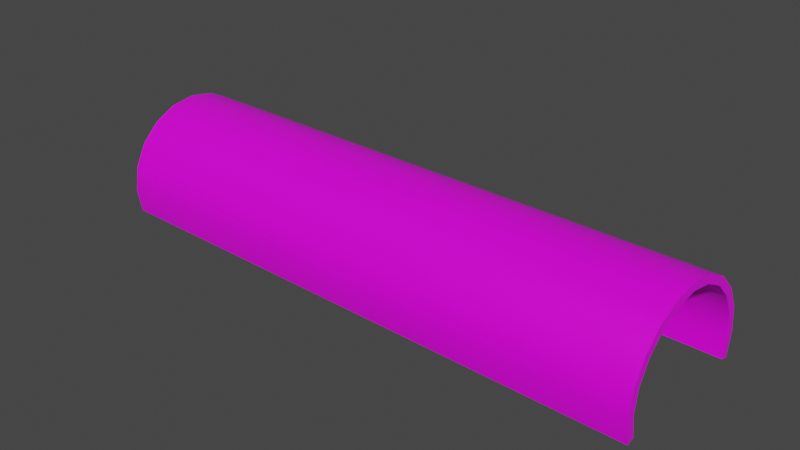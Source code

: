 # Source: tunel.blend  (saved by Blender 2.82.7; exported with 4.5.12 LTS)
import bpy
from mathutils import Matrix  # noqa: F401  (used for matrix-valued properties, if any)

bpy.ops.wm.read_factory_settings(use_empty=True)
scene = bpy.context.scene
scene.name = 'Scene'

# ---- collections
col_collection = bpy.data.collections.new('Collection'); scene.collection.children.link(col_collection)

# ---- images (referenced by path relative to the original .blend; pixels are not part of the script)
import os
ASSET_DIR = os.environ.get("B2B_ASSET_DIR", "")  # directory of the original .blend (textures are referenced by path, not embedded)
HERE = os.path.dirname(os.path.abspath(__file__))  # packed textures are extracted next to this script under _unpacked/

def load_image(name, relpath, width, height, colorspace="sRGB"):
    """Load a texture the original file referenced (path relative to the .blend, or extracted next to this script)."""
    p = next((c for c in (os.path.join(HERE, relpath), os.path.join(ASSET_DIR, relpath)) if relpath and os.path.exists(c)), "")
    if p:
        img = bpy.data.images.load(p, check_existing=True)
        img.name = name
    else:  # same state as the original file: an image datablock whose file is absent (Cycles renders it pink)
        img = bpy.data.images.new(name, width, height)
        img.source = "FILE"
        img.filepath = "//" + (relpath or name)
    img.colorspace_settings.name = colorspace
    return img
img_tunel_tga = load_image('tunel.tga', 'tunel.tga', 1024, 1024, 'sRGB')

# ---- materials (node trees are filled in below, after node groups)
mat_material = bpy.data.materials.new('Material')
mat_material.alpha_threshold = 0.0
mat_material.use_transparent_shadow = False
mat_material.line_color = (0.0, 0.0, 0.0, 1.0)

# ---- material node trees
mat_material.use_nodes = True; mat_material.node_tree.nodes.clear()
_N = mat_material.node_tree.nodes; _L = mat_material.node_tree.links
n0 = _N.new('ShaderNodeOutputMaterial'); n0.name = 'Material Output'; n0.location = (300, 300)
n1 = _N.new('ShaderNodeBsdfPrincipled'); n1.name = 'Principled BSDF'; n1.location = (10, 300)
n1.distribution = 'GGX'
n1.subsurface_method = 'BURLEY'
n1.inputs[2].default_value = 0.4
n1.inputs[3].default_value = 1.45
n1.inputs[27].default_value = (0.0, 0.0, 0.0, 1.0)
n1.inputs[28].default_value = 1.0
n2 = _N.new('ShaderNodeTexImage'); n2.name = 'Image Texture'; n2.location = (-280, 280)
n2.image = img_tunel_tga
_L.new(n1.outputs[0], n0.inputs[0])
_L.new(n2.outputs[0], n1.inputs[0])
n0.is_active_output = True

# ---- world
world_world = bpy.data.worlds.new('World'); scene.world = world_world
world_world.use_nodes = True; world_world.node_tree.nodes.clear()
_N = world_world.node_tree.nodes; _L = world_world.node_tree.links
n0 = _N.new('ShaderNodeOutputWorld'); n0.name = 'World Output'; n0.location = (300, 300)
n1 = _N.new('ShaderNodeBackground'); n1.name = 'Background'; n1.location = (10, 300)
n1.inputs[0].default_value = (0.05088, 0.05088, 0.05088, 1.0)
_L.new(n1.outputs[0], n0.inputs[0])
n0.is_active_output = True
world_world.color = (0.05088, 0.05088, 0.05088)
world_world.use_sun_shadow = False
world_world.sun_shadow_jitter_overblur = 0.0

# ---- meshes
me_mesh = bpy.data.meshes.new('Mesh')
me_mesh.from_pydata([(44.68, 48.15, -179.9), (42.49, 61.96, -179.9), (36.15, 74.42, -179.9), (26.26, 84.3, -179.9), (13.81, 90.65, -179.9), (-1.48e-06, 92.84, -179.9), (-13.81, 90.65, -179.9), (-26.26, 84.3, -179.9), (-36.15, 74.42, -179.9), (-42.49, 61.96, -179.9), (-44.68, 48.15, -179.9), (-42.49, 34.35, -179.9), (42.49, 34.35, -179.9), (44.68, 48.15, -143.9), (42.49, 61.96, -143.9), (36.15, 74.42, -143.9), (26.26, 84.3, -143.9), (13.81, 90.65, -143.9), (-1.48e-06, 92.84, -143.9), (-13.81, 90.65, -143.9), (-26.26, 84.3, -143.9), (-36.15, 74.42, -143.9), (-42.49, 61.96, -143.9), (-44.68, 48.15, -143.9), (-42.49, 34.35, -143.9), (42.49, 34.35, -143.9), (44.68, 48.15, -107.9), (42.49, 61.96, -107.9), (36.15, 74.42, -107.9), (26.26, 84.3, -107.9), (13.81, 90.65, -107.9), (-1.48e-06, 92.84, -107.9), (-13.81, 90.65, -107.9), (-26.26, 84.3, -107.9), (-36.15, 74.42, -107.9), (-42.49, 61.96, -107.9), (-44.68, 48.15, -107.9), (-42.49, 34.35, -107.9), (42.49, 34.35, -107.9), (44.68, 48.15, -71.94), (42.49, 61.96, -71.94), (36.15, 74.42, -71.94), (26.26, 84.3, -71.94), (13.81, 90.65, -71.94), (-1.48e-06, 92.84, -71.94), (-13.81, 90.65, -71.94), (-26.26, 84.3, -71.94), (-36.15, 74.42, -71.94), (-42.49, 61.96, -71.94), (-44.68, 48.15, -71.94), (-42.49, 34.35, -71.94), (42.49, 34.35, -71.94), (44.68, 48.15, -35.97), (42.49, 61.96, -35.97), (36.15, 74.42, -35.97), (26.26, 84.3, -35.97), (13.81, 90.65, -35.97), (-1.48e-06, 92.84, -35.97), (-13.81, 90.65, -35.97), (-26.26, 84.3, -35.97), (-36.15, 74.42, -35.97), (-42.49, 61.96, -35.97), (-44.68, 48.15, -35.97), (-42.49, 34.35, -35.97), (42.49, 34.35, -35.97), (44.68, 48.15, 0.0), (42.49, 61.96, 1.915e-14), (36.15, 74.42, 3.642e-14), (26.26, 84.3, 5.013e-14), (13.81, 90.65, 5.893e-14), (-1.48e-06, 92.84, 6.196e-14), (-13.81, 90.65, 5.893e-14), (-26.26, 84.3, 5.013e-14), (-36.15, 74.42, 3.642e-14), (-42.49, 61.96, 1.915e-14), (-44.68, 48.15, -2.052e-21), (-42.49, 34.35, -1.915e-14), (42.49, 34.35, -1.915e-14), (44.68, 48.15, 35.97), (42.49, 61.96, 35.97), (36.15, 74.42, 35.97), (26.26, 84.3, 35.97), (13.81, 90.65, 35.97), (-1.48e-06, 92.84, 35.97), (-13.81, 90.65, 35.97), (-26.26, 84.3, 35.97), (-36.15, 74.42, 35.97), (-42.49, 61.96, 35.97), (-44.68, 48.15, 35.97), (-42.49, 34.35, 35.97), (42.49, 34.35, 35.97), (44.68, 48.15, 71.94), (42.49, 61.96, 71.94), (36.15, 74.42, 71.94), (26.26, 84.3, 71.94), (13.81, 90.65, 71.94), (-1.48e-06, 92.84, 71.94), (-13.81, 90.65, 71.94), (-26.26, 84.3, 71.94), (-36.15, 74.42, 71.94), (-42.49, 61.96, 71.94), (-44.68, 48.15, 71.94), (-42.49, 34.35, 71.94), (42.49, 34.35, 71.94), (44.68, 48.15, 107.9), (42.49, 61.96, 107.9), (36.15, 74.42, 107.9), (26.26, 84.3, 107.9), (13.81, 90.65, 107.9), (-1.48e-06, 92.84, 107.9), (-13.81, 90.65, 107.9), (-26.26, 84.3, 107.9), (-36.15, 74.42, 107.9), (-42.49, 61.96, 107.9), (-44.68, 48.15, 107.9), (-42.49, 34.35, 107.9), (42.49, 34.35, 107.9), (44.68, 48.15, 143.9), (42.49, 61.96, 143.9), (36.15, 74.42, 143.9), (26.26, 84.3, 143.9), (13.81, 90.65, 143.9), (-1.48e-06, 92.84, 143.9), (-13.81, 90.65, 143.9), (-26.26, 84.3, 143.9), (-36.15, 74.42, 143.9), (-42.49, 61.96, 143.9), (-44.68, 48.15, 143.9), (-42.49, 34.35, 143.9), (42.49, 34.35, 143.9), (44.68, 48.15, 179.9), (42.49, 61.96, 179.9), (36.15, 74.42, 179.9), (26.26, 84.3, 179.9), (13.81, 90.65, 179.9), (-1.48e-06, 92.84, 179.9), (-13.81, 90.65, 179.9), (-26.26, 84.3, 179.9), (-36.15, 74.42, 179.9), (-42.49, 61.96, 179.9), (-44.68, 48.15, 179.9), (-42.49, 34.35, 179.9), (42.49, 34.35, 179.9), (49.65, 48.15, 179.9), (47.22, 63.5, 179.9), (40.16, 77.34, 179.9), (29.18, 88.32, 179.9), (15.34, 95.37, 179.9), (-1.48e-06, 97.8, 179.9), (-15.34, 95.37, 179.9), (-29.18, 88.32, 179.9), (-40.16, 77.34, 179.9), (-47.22, 63.5, 179.9), (-49.65, 48.15, 179.9), (-47.22, 32.81, 179.9), (47.22, 32.81, 179.9), (49.65, 48.15, 143.9), (47.22, 63.5, 143.9), (40.16, 77.34, 143.9), (29.18, 88.32, 143.9), (15.34, 95.37, 143.9), (-1.48e-06, 97.8, 143.9), (-15.34, 95.37, 143.9), (-29.18, 88.32, 143.9), (-40.16, 77.34, 143.9), (-47.22, 63.5, 143.9), (-49.65, 48.15, 143.9), (-47.22, 32.81, 143.9), (47.22, 32.81, 143.9), (49.65, 48.15, 107.9), (47.22, 63.5, 107.9), (40.16, 77.34, 107.9), (29.18, 88.32, 107.9), (15.34, 95.37, 107.9), (-1.48e-06, 97.8, 107.9), (-15.34, 95.37, 107.9), (-29.18, 88.32, 107.9), (-40.16, 77.34, 107.9), (-47.22, 63.5, 107.9), (-49.65, 48.15, 107.9), (-47.22, 32.81, 107.9), (47.22, 32.81, 107.9), (49.65, 48.15, 71.94), (47.22, 63.5, 71.94), (40.16, 77.34, 71.94), (29.18, 88.32, 71.94), (15.34, 95.37, 71.94), (-1.48e-06, 97.8, 71.94), (-15.34, 95.37, 71.94), (-29.18, 88.32, 71.94), (-40.16, 77.34, 71.94), (-47.22, 63.5, 71.94), (-49.65, 48.15, 71.94), (-47.22, 32.81, 71.94), (47.22, 32.81, 71.94), (49.65, 48.15, 35.97), (47.22, 63.5, 35.97), (40.16, 77.34, 35.97), (29.18, 88.32, 35.97), (15.34, 95.37, 35.97), (-1.48e-06, 97.8, 35.97), (-15.34, 95.37, 35.97), (-29.18, 88.32, 35.97), (-40.16, 77.34, 35.97), (-47.22, 63.5, 35.97), (-49.65, 48.15, 35.97), (-47.22, 32.81, 35.97), (47.22, 32.81, 35.97), (49.65, 48.15, 0.0), (47.22, 63.5, 2.127e-14), (40.16, 77.34, 4.047e-14), (29.18, 88.32, 5.57e-14), (15.34, 95.37, 6.548e-14), (-1.48e-06, 97.8, 6.885e-14), (-15.34, 95.37, 6.548e-14), (-29.18, 88.32, 5.57e-14), (-40.16, 77.34, 4.047e-14), (-47.22, 63.5, 2.127e-14), (-49.65, 48.15, 0.0), (-47.22, 32.81, -2.127e-14), (47.22, 32.81, -2.127e-14), (49.65, 48.15, -35.97), (47.22, 63.5, -35.97), (40.16, 77.34, -35.97), (29.18, 88.32, -35.97), (15.34, 95.37, -35.97), (-1.48e-06, 97.8, -35.97), (-15.34, 95.37, -35.97), (-29.18, 88.32, -35.97), (-40.16, 77.34, -35.97), (-47.22, 63.5, -35.97), (-49.65, 48.15, -35.97), (-47.22, 32.81, -35.97), (47.22, 32.81, -35.97), (49.65, 48.15, -71.94), (47.22, 63.5, -71.94), (40.16, 77.34, -71.94), (29.18, 88.32, -71.94), (15.34, 95.37, -71.94), (-1.48e-06, 97.8, -71.94), (-15.34, 95.37, -71.94), (-29.18, 88.32, -71.94), (-40.16, 77.34, -71.94), (-47.22, 63.5, -71.94), (-49.65, 48.15, -71.94), (-47.22, 32.81, -71.94), (47.22, 32.81, -71.94), (49.65, 48.15, -107.9), (47.22, 63.5, -107.9), (40.16, 77.34, -107.9), (29.18, 88.32, -107.9), (15.34, 95.37, -107.9), (-1.48e-06, 97.8, -107.9), (-15.34, 95.37, -107.9), (-29.18, 88.32, -107.9), (-40.16, 77.34, -107.9), (-47.22, 63.5, -107.9), (-49.65, 48.15, -107.9), (-47.22, 32.81, -107.9), (47.22, 32.81, -107.9), (49.65, 48.15, -143.9), (47.22, 63.5, -143.9), (40.16, 77.34, -143.9), (29.18, 88.32, -143.9), (15.34, 95.37, -143.9), (-1.48e-06, 97.8, -143.9), (-15.34, 95.37, -143.9), (-29.18, 88.32, -143.9), (-40.16, 77.34, -143.9), (-47.22, 63.5, -143.9), (-49.65, 48.15, -143.9), (-47.22, 32.81, -143.9), (47.22, 32.81, -143.9), (49.65, 48.15, -179.9), (47.22, 63.5, -179.9), (40.16, 77.34, -179.9), (29.18, 88.32, -179.9), (15.34, 95.37, -179.9), (-1.48e-06, 97.8, -179.9), (-15.34, 95.37, -179.9), (-29.18, 88.32, -179.9), (-40.16, 77.34, -179.9), (-47.22, 63.5, -179.9), (-49.65, 48.15, -179.9), (-47.22, 32.81, -179.9), (47.22, 32.81, -179.9)], [], [(1, 0, 13, 14), (2, 1, 14, 15), (3, 2, 15, 16), (4, 3, 16, 17), (5, 4, 17, 18), (6, 5, 18, 19), (7, 6, 19, 20), (8, 7, 20, 21), (9, 8, 21, 22), (10, 9, 22, 23), (11, 10, 23, 24), (0, 12, 25, 13), (14, 13, 26, 27), (15, 14, 27, 28), (16, 15, 28, 29), (17, 16, 29, 30), (18, 17, 30, 31), (19, 18, 31, 32), (20, 19, 32, 33), (21, 20, 33, 34), (22, 21, 34, 35), (23, 22, 35, 36), (24, 23, 36, 37), (13, 25, 38, 26), (27, 26, 39, 40), (28, 27, 40, 41), (29, 28, 41, 42), (30, 29, 42, 43), (31, 30, 43, 44), (32, 31, 44, 45), (33, 32, 45, 46), (34, 33, 46, 47), (35, 34, 47, 48), (36, 35, 48, 49), (37, 36, 49, 50), (26, 38, 51, 39), (40, 39, 52, 53), (41, 40, 53, 54), (42, 41, 54, 55), (43, 42, 55, 56), (44, 43, 56, 57), (45, 44, 57, 58), (46, 45, 58, 59), (47, 46, 59, 60), (48, 47, 60, 61), (49, 48, 61, 62), (50, 49, 62, 63), (39, 51, 64, 52), (53, 52, 65, 66), (54, 53, 66, 67), (55, 54, 67, 68), (56, 55, 68, 69), (57, 56, 69, 70), (58, 57, 70, 71), (59, 58, 71, 72), (60, 59, 72, 73), (61, 60, 73, 74), (62, 61, 74, 75), (63, 62, 75, 76), (52, 64, 77, 65), (66, 65, 78, 79), (67, 66, 79, 80), (68, 67, 80, 81), (69, 68, 81, 82), (70, 69, 82, 83), (71, 70, 83, 84), (72, 71, 84, 85), (73, 72, 85, 86), (74, 73, 86, 87), (75, 74, 87, 88), (76, 75, 88, 89), (65, 77, 90, 78), (79, 78, 91, 92), (80, 79, 92, 93), (81, 80, 93, 94), (82, 81, 94, 95), (83, 82, 95, 96), (84, 83, 96, 97), (85, 84, 97, 98), (86, 85, 98, 99), (87, 86, 99, 100), (88, 87, 100, 101), (89, 88, 101, 102), (78, 90, 103, 91), (92, 91, 104, 105), (93, 92, 105, 106), (94, 93, 106, 107), (95, 94, 107, 108), (96, 95, 108, 109), (97, 96, 109, 110), (98, 97, 110, 111), (99, 98, 111, 112), (100, 99, 112, 113), (101, 100, 113, 114), (102, 101, 114, 115), (91, 103, 116, 104), (105, 104, 117, 118), (106, 105, 118, 119), (107, 106, 119, 120), (108, 107, 120, 121), (109, 108, 121, 122), (110, 109, 122, 123), (111, 110, 123, 124), (112, 111, 124, 125), (113, 112, 125, 126), (114, 113, 126, 127), (115, 114, 127, 128), (104, 116, 129, 117), (118, 117, 130, 131), (119, 118, 131, 132), (120, 119, 132, 133), (121, 120, 133, 134), (122, 121, 134, 135), (123, 122, 135, 136), (124, 123, 136, 137), (125, 124, 137, 138), (126, 125, 138, 139), (127, 126, 139, 140), (128, 127, 140, 141), (117, 129, 142, 130), (131, 130, 143, 144), (132, 131, 144, 145), (133, 132, 145, 146), (134, 133, 146, 147), (135, 134, 147, 148), (136, 135, 148, 149), (137, 136, 149, 150), (138, 137, 150, 151), (139, 138, 151, 152), (140, 139, 152, 153), (141, 140, 153, 154), (130, 142, 155, 143), (144, 143, 156, 157), (145, 144, 157, 158), (146, 145, 158, 159), (147, 146, 159, 160), (148, 147, 160, 161), (149, 148, 161, 162), (150, 149, 162, 163), (151, 150, 163, 164), (152, 151, 164, 165), (153, 152, 165, 166), (154, 153, 166, 167), (143, 155, 168, 156), (157, 156, 169, 170), (158, 157, 170, 171), (159, 158, 171, 172), (160, 159, 172, 173), (161, 160, 173, 174), (162, 161, 174, 175), (163, 162, 175, 176), (164, 163, 176, 177), (165, 164, 177, 178), (166, 165, 178, 179), (167, 166, 179, 180), (156, 168, 181, 169), (170, 169, 182, 183), (171, 170, 183, 184), (172, 171, 184, 185), (173, 172, 185, 186), (174, 173, 186, 187), (175, 174, 187, 188), (176, 175, 188, 189), (177, 176, 189, 190), (178, 177, 190, 191), (179, 178, 191, 192), (180, 179, 192, 193), (169, 181, 194, 182), (183, 182, 195, 196), (184, 183, 196, 197), (185, 184, 197, 198), (186, 185, 198, 199), (187, 186, 199, 200), (188, 187, 200, 201), (189, 188, 201, 202), (190, 189, 202, 203), (191, 190, 203, 204), (192, 191, 204, 205), (193, 192, 205, 206), (182, 194, 207, 195), (196, 195, 208, 209), (197, 196, 209, 210), (198, 197, 210, 211), (199, 198, 211, 212), (200, 199, 212, 213), (201, 200, 213, 214), (202, 201, 214, 215), (203, 202, 215, 216), (204, 203, 216, 217), (205, 204, 217, 218), (206, 205, 218, 219), (195, 207, 220, 208), (209, 208, 221, 222), (210, 209, 222, 223), (211, 210, 223, 224), (212, 211, 224, 225), (213, 212, 225, 226), (214, 213, 226, 227), (215, 214, 227, 228), (216, 215, 228, 229), (217, 216, 229, 230), (218, 217, 230, 231), (219, 218, 231, 232), (208, 220, 233, 221), (222, 221, 234, 235), (223, 222, 235, 236), (224, 223, 236, 237), (225, 224, 237, 238), (226, 225, 238, 239), (227, 226, 239, 240), (228, 227, 240, 241), (229, 228, 241, 242), (230, 229, 242, 243), (231, 230, 243, 244), (232, 231, 244, 245), (221, 233, 246, 234), (235, 234, 247, 248), (236, 235, 248, 249), (237, 236, 249, 250), (238, 237, 250, 251), (239, 238, 251, 252), (240, 239, 252, 253), (241, 240, 253, 254), (242, 241, 254, 255), (243, 242, 255, 256), (244, 243, 256, 257), (245, 244, 257, 258), (234, 246, 259, 247), (248, 247, 260, 261), (249, 248, 261, 262), (250, 249, 262, 263), (251, 250, 263, 264), (252, 251, 264, 265), (253, 252, 265, 266), (254, 253, 266, 267), (255, 254, 267, 268), (256, 255, 268, 269), (257, 256, 269, 270), (258, 257, 270, 271), (247, 259, 272, 260), (261, 260, 273, 274), (262, 261, 274, 275), (263, 262, 275, 276), (264, 263, 276, 277), (265, 264, 277, 278), (266, 265, 278, 279), (267, 266, 279, 280), (268, 267, 280, 281), (269, 268, 281, 282), (270, 269, 282, 283), (271, 270, 283, 284), (260, 272, 285, 273), (274, 273, 0, 1), (275, 274, 1, 2), (276, 275, 2, 3), (277, 276, 3, 4), (278, 277, 4, 5), (279, 278, 5, 6), (280, 279, 6, 7), (281, 280, 7, 8), (282, 281, 8, 9), (283, 282, 9, 10), (284, 283, 10, 11), (273, 285, 12, 0)])
me_mesh.polygons.foreach_set('use_smooth', [True] * 264)
_k = set([(0, 1), (0, 12), (1, 2), (2, 3), (3, 4), (4, 5), (5, 6), (6, 7), (7, 8), (8, 9), (9, 10), (10, 11), (130, 131), (130, 142), (131, 132), (132, 133), (133, 134), (134, 135), (135, 136), (136, 137), (137, 138), (138, 139), (139, 140), (140, 141), (143, 144), (143, 155), (144, 145), (145, 146), (146, 147), (147, 148), (148, 149), (149, 150), (150, 151), (151, 152), (152, 153), (153, 154), (273, 274), (273, 285), (274, 275), (275, 276), (276, 277), (277, 278), (278, 279), (279, 280), (280, 281), (281, 282), (282, 283), (283, 284)])
me_mesh.attributes.new('sharp_edge', 'BOOLEAN', 'EDGE').data.foreach_set('value', [ (min(e.vertices), max(e.vertices)) in _k for e in me_mesh.edges])
_uv = me_mesh.uv_layers.new(name='map1')
_uv.uv.foreach_set('vector', [1.744, 0.9911, 1.744, 0.5, 1.495, 0.5, 1.495, 0.9911, 1.744, 1.434, 1.744, 0.9911, 1.495, 0.9911, 1.495, 1.434, 1.744, 1.786, 1.744, 1.434, 1.495, 1.434, 1.495, 1.786, 1.744, 2.011, 1.744, 1.786, 1.495, 1.786, 1.495, 2.011, 1.744, 2.089, 1.744, 2.011, 1.495, 2.011, 1.495, 2.089, 1.744, 2.011, 1.744, 2.089, 1.495, 2.089, 1.495, 2.011, 1.744, 1.786, 1.744, 2.011, 1.495, 2.011, 1.495, 1.786, 1.744, 1.434, 1.744, 1.786, 1.495, 1.786, 1.495, 1.434, 1.744, 0.9911, 1.744, 1.434, 1.495, 1.434, 1.495, 0.9911, 1.744, 0.5, 1.744, 0.9911, 1.495, 0.9911, 1.495, 0.5, 1.744, 0.008912, 1.744, 0.5, 1.495, 0.5, 1.495, 0.008912, 1.744, 0.5, 1.744, 0.008912, 1.495, 0.008912, 1.495, 0.5, 1.495, 0.9911, 1.495, 0.5, 1.247, 0.5, 1.247, 0.9911, 1.495, 1.434, 1.495, 0.9911, 1.247, 0.9911, 1.247, 1.434, 1.495, 1.786, 1.495, 1.434, 1.247, 1.434, 1.247, 1.786, 1.495, 2.011, 1.495, 1.786, 1.247, 1.786, 1.247, 2.011, 1.495, 2.089, 1.495, 2.011, 1.247, 2.011, 1.247, 2.089, 1.495, 2.011, 1.495, 2.089, 1.247, 2.089, 1.247, 2.011, 1.495, 1.786, 1.495, 2.011, 1.247, 2.011, 1.247, 1.786, 1.495, 1.434, 1.495, 1.786, 1.247, 1.786, 1.247, 1.434, 1.495, 0.9911, 1.495, 1.434, 1.247, 1.434, 1.247, 0.9911, 1.495, 0.5, 1.495, 0.9911, 1.247, 0.9911, 1.247, 0.5, 1.495, 0.008912, 1.495, 0.5, 1.247, 0.5, 1.247, 0.008912, 1.495, 0.5, 1.495, 0.008912, 1.247, 0.008912, 1.247, 0.5, 1.247, 0.9911, 1.247, 0.5, 0.9977, 0.5, 0.9977, 0.9911, 1.247, 1.434, 1.247, 0.9911, 0.9977, 0.9911, 0.9977, 1.434, 1.247, 1.786, 1.247, 1.434, 0.9977, 1.434, 0.9977, 1.786, 1.247, 2.011, 1.247, 1.786, 0.9977, 1.786, 0.9977, 2.011, 1.247, 2.089, 1.247, 2.011, 0.9977, 2.011, 0.9977, 2.089, 1.247, 2.011, 1.247, 2.089, 0.9977, 2.089, 0.9977, 2.011, 1.247, 1.786, 1.247, 2.011, 0.9977, 2.011, 0.9977, 1.786, 1.247, 1.434, 1.247, 1.786, 0.9977, 1.786, 0.9977, 1.434, 1.247, 0.9911, 1.247, 1.434, 0.9977, 1.434, 0.9977, 0.9911, 1.247, 0.5, 1.247, 0.9911, 0.9977, 0.9911, 0.9977, 0.5, 1.247, 0.008912, 1.247, 0.5, 0.9977, 0.5, 0.9977, 0.008912, 1.247, 0.5, 1.247, 0.008912, 0.9977, 0.008912, 0.9977, 0.5, 0.9977, 0.9911, 0.9977, 0.5, 0.7489, 0.5, 0.7489, 0.9911, 0.9977, 1.434, 0.9977, 0.9911, 0.7489, 0.9911, 0.7489, 1.434, 0.9977, 1.786, 0.9977, 1.434, 0.7489, 1.434, 0.7489, 1.786, 0.9977, 2.011, 0.9977, 1.786, 0.7489, 1.786, 0.7489, 2.011, 0.9977, 2.089, 0.9977, 2.011, 0.7489, 2.011, 0.7489, 2.089, 0.9977, 2.011, 0.9977, 2.089, 0.7489, 2.089, 0.7489, 2.011, 0.9977, 1.786, 0.9977, 2.011, 0.7489, 2.011, 0.7489, 1.786, 0.9977, 1.434, 0.9977, 1.786, 0.7489, 1.786, 0.7489, 1.434, 0.9977, 0.9911, 0.9977, 1.434, 0.7489, 1.434, 0.7489, 0.9911, 0.9977, 0.5, 0.9977, 0.9911, 0.7489, 0.9911, 0.7489, 0.5, 0.9977, 0.008912, 0.9977, 0.5, 0.7489, 0.5, 0.7489, 0.008912, 0.9977, 0.5, 0.9977, 0.008912, 0.7489, 0.008912, 0.7489, 0.5, 0.7489, 0.9911, 0.7489, 0.5, 0.5, 0.5, 0.5, 0.9911, 0.7489, 1.434, 0.7489, 0.9911, 0.5, 0.9911, 0.5, 1.434, 0.7489, 1.786, 0.7489, 1.434, 0.5, 1.434, 0.5, 1.786, 0.7489, 2.011, 0.7489, 1.786, 0.5, 1.786, 0.5, 2.011, 0.7489, 2.089, 0.7489, 2.011, 0.5, 2.011, 0.5, 2.089, 0.7489, 2.011, 0.7489, 2.089, 0.5, 2.089, 0.5, 2.011, 0.7489, 1.786, 0.7489, 2.011, 0.5, 2.011, 0.5, 1.786, 0.7489, 1.434, 0.7489, 1.786, 0.5, 1.786, 0.5, 1.434, 0.7489, 0.9911, 0.7489, 1.434, 0.5, 1.434, 0.5, 0.9911, 0.7489, 0.5, 0.7489, 0.9911, 0.5, 0.9911, 0.5, 0.5, 0.7489, 0.008912, 0.7489, 0.5, 0.5, 0.5, 0.5, 0.008912, 0.7489, 0.5, 0.7489, 0.008912, 0.5, 0.008912, 0.5, 0.5, 0.5, 0.9911, 0.5, 0.5, 0.2511, 0.5, 0.2511, 0.9911, 0.5, 1.434, 0.5, 0.9911, 0.2511, 0.9911, 0.2511, 1.434, 0.5, 1.786, 0.5, 1.434, 0.2511, 1.434, 0.2511, 1.786, 0.5, 2.011, 0.5, 1.786, 0.2511, 1.786, 0.2511, 2.011, 0.5, 2.089, 0.5, 2.011, 0.2511, 2.011, 0.2511, 2.089, 0.5, 2.011, 0.5, 2.089, 0.2511, 2.089, 0.2511, 2.011, 0.5, 1.786, 0.5, 2.011, 0.2511, 2.011, 0.2511, 1.786, 0.5, 1.434, 0.5, 1.786, 0.2511, 1.786, 0.2511, 1.434, 0.5, 0.9911, 0.5, 1.434, 0.2511, 1.434, 0.2511, 0.9911, 0.5, 0.5, 0.5, 0.9911, 0.2511, 0.9911, 0.2511, 0.5, 0.5, 0.008912, 0.5, 0.5, 0.2511, 0.5, 0.2511, 0.008912, 0.5, 0.5, 0.5, 0.008912, 0.2511, 0.008912, 0.2511, 0.5, 0.2511, 0.9911, 0.2511, 0.5, 0.002256, 0.5, 0.002256, 0.9911, 0.2511, 1.434, 0.2511, 0.9911, 0.002256, 0.9911, 0.002256, 1.434, 0.2511, 1.786, 0.2511, 1.434, 0.002256, 1.434, 0.002256, 1.786, 0.2511, 2.011, 0.2511, 1.786, 0.002256, 1.786, 0.002256, 2.011, 0.2511, 2.089, 0.2511, 2.011, 0.002256, 2.011, 0.002256, 2.089, 0.2511, 2.011, 0.2511, 2.089, 0.002256, 2.089, 0.002256, 2.011, 0.2511, 1.786, 0.2511, 2.011, 0.002256, 2.011, 0.002256, 1.786, 0.2511, 1.434, 0.2511, 1.786, 0.002256, 1.786, 0.002256, 1.434, 0.2511, 0.9911, 0.2511, 1.434, 0.002256, 1.434, 0.002256, 0.9911, 0.2511, 0.5, 0.2511, 0.9911, 0.002256, 0.9911, 0.002256, 0.5, 0.2511, 0.008912, 0.2511, 0.5, 0.002256, 0.5, 0.002256, 0.008912, 0.2511, 0.5, 0.2511, 0.008912, 0.002256, 0.008912, 0.002256, 0.5, 0.002256, 0.9911, 0.002256, 0.5, -0.2466, 0.5, -0.2466, 0.9911, 0.002256, 1.434, 0.002256, 0.9911, -0.2466, 0.9911, -0.2466, 1.434, 0.002256, 1.786, 0.002256, 1.434, -0.2466, 1.434, -0.2466, 1.786, 0.002256, 2.011, 0.002256, 1.786, -0.2466, 1.786, -0.2466, 2.011, 0.002256, 2.089, 0.002256, 2.011, -0.2466, 2.011, -0.2466, 2.089, 0.002256, 2.011, 0.002256, 2.089, -0.2466, 2.089, -0.2466, 2.011, 0.002256, 1.786, 0.002256, 2.011, -0.2466, 2.011, -0.2466, 1.786, 0.002256, 1.434, 0.002256, 1.786, -0.2466, 1.786, -0.2466, 1.434, 0.002256, 0.9911, 0.002256, 1.434, -0.2466, 1.434, -0.2466, 0.9911, 0.002256, 0.5, 0.002256, 0.9911, -0.2466, 0.9911, -0.2466, 0.5, 0.002256, 0.008912, 0.002256, 0.5, -0.2466, 0.5, -0.2466, 0.008912, 0.002256, 0.5, 0.002256, 0.008912, -0.2466, 0.008912, -0.2466, 0.5, -0.2466, 0.9911, -0.2466, 0.5, -0.4955, 0.5, -0.4955, 0.9911, -0.2466, 1.434, -0.2466, 0.9911, -0.4955, 0.9911, -0.4955, 1.434, -0.2466, 1.786, -0.2466, 1.434, -0.4955, 1.434, -0.4955, 1.786, -0.2466, 2.011, -0.2466, 1.786, -0.4955, 1.786, -0.4955, 2.011, -0.2466, 2.089, -0.2466, 2.011, -0.4955, 2.011, -0.4955, 2.089, -0.2466, 2.011, -0.2466, 2.089, -0.4955, 2.089, -0.4955, 2.011, -0.2466, 1.786, -0.2466, 2.011, -0.4955, 2.011, -0.4955, 1.786, -0.2466, 1.434, -0.2466, 1.786, -0.4955, 1.786, -0.4955, 1.434, -0.2466, 0.9911, -0.2466, 1.434, -0.4955, 1.434, -0.4955, 0.9911, -0.2466, 0.5, -0.2466, 0.9911, -0.4955, 0.9911, -0.4955, 0.5, -0.2466, 0.008912, -0.2466, 0.5, -0.4955, 0.5, -0.4955, 0.008912, -0.2466, 0.5, -0.2466, 0.008912, -0.4955, 0.008912, -0.4955, 0.5, -0.4955, 0.9911, -0.4955, 0.5, -0.7444, 0.5, -0.7444, 0.9911, -0.4955, 1.434, -0.4955, 0.9911, -0.7444, 0.9911, -0.7444, 1.434, -0.4955, 1.786, -0.4955, 1.434, -0.7444, 1.434, -0.7444, 1.786, -0.4955, 2.011, -0.4955, 1.786, -0.7444, 1.786, -0.7444, 2.011, -0.4955, 2.089, -0.4955, 2.011, -0.7444, 2.011, -0.7444, 2.089, -0.4955, 2.011, -0.4955, 2.089, -0.7444, 2.089, -0.7444, 2.011, -0.4955, 1.786, -0.4955, 2.011, -0.7444, 2.011, -0.7444, 1.786, -0.4955, 1.434, -0.4955, 1.786, -0.7444, 1.786, -0.7444, 1.434, -0.4955, 0.9911, -0.4955, 1.434, -0.7444, 1.434, -0.7444, 0.9911, -0.4955, 0.5, -0.4955, 0.9911, -0.7444, 0.9911, -0.7444, 0.5, -0.4955, 0.008912, -0.4955, 0.5, -0.7444, 0.5, -0.7444, 0.008912, -0.4955, 0.5, -0.4955, 0.008912, -0.7444, 0.008912, -0.7444, 0.5, 2.062, 1.004, 2.142, 0.5, 2.325, 0.5, 2.236, 1.06, 1.829, 1.459, 2.062, 1.004, 2.236, 1.06, 1.976, 1.566, 1.465, 1.82, 1.829, 1.459, 1.976, 1.566, 1.573, 1.967, 1.008, 2.052, 1.465, 1.82, 1.573, 1.967, 1.064, 2.225, 0.5, 2.132, 1.008, 2.052, 1.064, 2.225, 0.5, 2.313, -0.007525, 2.052, 0.5, 2.132, 0.5, 2.313, -0.06392, 2.225, -0.4654, 1.82, -0.007525, 2.052, -0.06392, 2.225, -0.5726, 1.967, -0.8287, 1.459, -0.4654, 1.82, -0.5726, 1.967, -0.9764, 1.566, -1.062, 1.004, -0.8287, 1.459, -0.9764, 1.566, -1.236, 1.06, -1.142, 0.5, -1.062, 1.004, -1.236, 1.06, -1.325, 0.5, -1.062, -0.00436, -1.142, 0.5, -1.325, 0.5, -1.236, -0.0604, 2.142, 0.5, 2.062, -0.00436, 2.236, -0.0604, 2.325, 0.5, -0.7444, 1.046, -0.7444, 0.5, -0.4955, 0.5, -0.4955, 1.046, -0.7444, 1.538, -0.7444, 1.046, -0.4955, 1.046, -0.4955, 1.538, -0.7444, 1.929, -0.7444, 1.538, -0.4955, 1.538, -0.4955, 1.929, -0.7444, 2.179, -0.7444, 1.929, -0.4955, 1.929, -0.4955, 2.179, -0.7444, 2.266, -0.7444, 2.179, -0.4955, 2.179, -0.4955, 2.266, -0.7444, 2.179, -0.7444, 2.266, -0.4955, 2.266, -0.4955, 2.179, -0.7444, 1.929, -0.7444, 2.179, -0.4955, 2.179, -0.4955, 1.929, -0.7444, 1.538, -0.7444, 1.929, -0.4955, 1.929, -0.4955, 1.538, -0.7444, 1.046, -0.7444, 1.538, -0.4955, 1.538, -0.4955, 1.046, -0.7444, 0.5, -0.7444, 1.046, -0.4955, 1.046, -0.4955, 0.5, -0.7444, -0.04565, -0.7444, 0.5, -0.4955, 0.5, -0.4955, -0.04565, -0.7444, 0.5, -0.7444, -0.04565, -0.4955, -0.04565, -0.4955, 0.5, -0.4955, 1.046, -0.4955, 0.5, -0.2466, 0.5, -0.2466, 1.046, -0.4955, 1.538, -0.4955, 1.046, -0.2466, 1.046, -0.2466, 1.538, -0.4955, 1.929, -0.4955, 1.538, -0.2466, 1.538, -0.2466, 1.929, -0.4955, 2.179, -0.4955, 1.929, -0.2466, 1.929, -0.2466, 2.179, -0.4955, 2.266, -0.4955, 2.179, -0.2466, 2.179, -0.2466, 2.266, -0.4955, 2.179, -0.4955, 2.266, -0.2466, 2.266, -0.2466, 2.179, -0.4955, 1.929, -0.4955, 2.179, -0.2466, 2.179, -0.2466, 1.929, -0.4955, 1.538, -0.4955, 1.929, -0.2466, 1.929, -0.2466, 1.538, -0.4955, 1.046, -0.4955, 1.538, -0.2466, 1.538, -0.2466, 1.046, -0.4955, 0.5, -0.4955, 1.046, -0.2466, 1.046, -0.2466, 0.5, -0.4955, -0.04565, -0.4955, 0.5, -0.2466, 0.5, -0.2466, -0.04565, -0.4955, 0.5, -0.4955, -0.04565, -0.2466, -0.04565, -0.2466, 0.5, -0.2466, 1.046, -0.2466, 0.5, 0.002256, 0.5, 0.002256, 1.046, -0.2466, 1.538, -0.2466, 1.046, 0.002256, 1.046, 0.002256, 1.538, -0.2466, 1.929, -0.2466, 1.538, 0.002256, 1.538, 0.002256, 1.929, -0.2466, 2.179, -0.2466, 1.929, 0.002256, 1.929, 0.002256, 2.179, -0.2466, 2.266, -0.2466, 2.179, 0.002256, 2.179, 0.002256, 2.266, -0.2466, 2.179, -0.2466, 2.266, 0.002256, 2.266, 0.002256, 2.179, -0.2466, 1.929, -0.2466, 2.179, 0.002256, 2.179, 0.002256, 1.929, -0.2466, 1.538, -0.2466, 1.929, 0.002256, 1.929, 0.002256, 1.538, -0.2466, 1.046, -0.2466, 1.538, 0.002256, 1.538, 0.002256, 1.046, -0.2466, 0.5, -0.2466, 1.046, 0.002256, 1.046, 0.002256, 0.5, -0.2466, -0.04565, -0.2466, 0.5, 0.002256, 0.5, 0.002256, -0.04565, -0.2466, 0.5, -0.2466, -0.04565, 0.002256, -0.04565, 0.002256, 0.5, 0.002256, 1.046, 0.002256, 0.5, 0.2511, 0.5, 0.2511, 1.046, 0.002256, 1.538, 0.002256, 1.046, 0.2511, 1.046, 0.2511, 1.538, 0.002256, 1.929, 0.002256, 1.538, 0.2511, 1.538, 0.2511, 1.929, 0.002256, 2.179, 0.002256, 1.929, 0.2511, 1.929, 0.2511, 2.179, 0.002256, 2.266, 0.002256, 2.179, 0.2511, 2.179, 0.2511, 2.266, 0.002256, 2.179, 0.002256, 2.266, 0.2511, 2.266, 0.2511, 2.179, 0.002256, 1.929, 0.002256, 2.179, 0.2511, 2.179, 0.2511, 1.929, 0.002256, 1.538, 0.002256, 1.929, 0.2511, 1.929, 0.2511, 1.538, 0.002256, 1.046, 0.002256, 1.538, 0.2511, 1.538, 0.2511, 1.046, 0.002256, 0.5, 0.002256, 1.046, 0.2511, 1.046, 0.2511, 0.5, 0.002256, -0.04565, 0.002256, 0.5, 0.2511, 0.5, 0.2511, -0.04565, 0.002256, 0.5, 0.002256, -0.04565, 0.2511, -0.04565, 0.2511, 0.5, 0.2511, 1.046, 0.2511, 0.5, 0.5, 0.5, 0.5, 1.046, 0.2511, 1.538, 0.2511, 1.046, 0.5, 1.046, 0.5, 1.538, 0.2511, 1.929, 0.2511, 1.538, 0.5, 1.538, 0.5, 1.929, 0.2511, 2.179, 0.2511, 1.929, 0.5, 1.929, 0.5, 2.179, 0.2511, 2.266, 0.2511, 2.179, 0.5, 2.179, 0.5, 2.266, 0.2511, 2.179, 0.2511, 2.266, 0.5, 2.266, 0.5, 2.179, 0.2511, 1.929, 0.2511, 2.179, 0.5, 2.179, 0.5, 1.929, 0.2511, 1.538, 0.2511, 1.929, 0.5, 1.929, 0.5, 1.538, 0.2511, 1.046, 0.2511, 1.538, 0.5, 1.538, 0.5, 1.046, 0.2511, 0.5, 0.2511, 1.046, 0.5, 1.046, 0.5, 0.5, 0.2511, -0.04565, 0.2511, 0.5, 0.5, 0.5, 0.5, -0.04565, 0.2511, 0.5, 0.2511, -0.04565, 0.5, -0.04565, 0.5, 0.5, 0.5, 1.046, 0.5, 0.5, 0.7489, 0.5, 0.7489, 1.046, 0.5, 1.538, 0.5, 1.046, 0.7489, 1.046, 0.7489, 1.538, 0.5, 1.929, 0.5, 1.538, 0.7489, 1.538, 0.7489, 1.929, 0.5, 2.179, 0.5, 1.929, 0.7489, 1.929, 0.7489, 2.179, 0.5, 2.266, 0.5, 2.179, 0.7489, 2.179, 0.7489, 2.266, 0.5, 2.179, 0.5, 2.266, 0.7489, 2.266, 0.7489, 2.179, 0.5, 1.929, 0.5, 2.179, 0.7489, 2.179, 0.7489, 1.929, 0.5, 1.538, 0.5, 1.929, 0.7489, 1.929, 0.7489, 1.538, 0.5, 1.046, 0.5, 1.538, 0.7489, 1.538, 0.7489, 1.046, 0.5, 0.5, 0.5, 1.046, 0.7489, 1.046, 0.7489, 0.5, 0.5, -0.04565, 0.5, 0.5, 0.7489, 0.5, 0.7489, -0.04565, 0.5, 0.5, 0.5, -0.04565, 0.7489, -0.04565, 0.7489, 0.5, 0.7489, 1.046, 0.7489, 0.5, 0.9977, 0.5, 0.9977, 1.046, 0.7489, 1.538, 0.7489, 1.046, 0.9977, 1.046, 0.9977, 1.538, 0.7489, 1.929, 0.7489, 1.538, 0.9977, 1.538, 0.9977, 1.929, 0.7489, 2.179, 0.7489, 1.929, 0.9977, 1.929, 0.9977, 2.179, 0.7489, 2.266, 0.7489, 2.179, 0.9977, 2.179, 0.9977, 2.266, 0.7489, 2.179, 0.7489, 2.266, 0.9977, 2.266, 0.9977, 2.179, 0.7489, 1.929, 0.7489, 2.179, 0.9977, 2.179, 0.9977, 1.929, 0.7489, 1.538, 0.7489, 1.929, 0.9977, 1.929, 0.9977, 1.538, 0.7489, 1.046, 0.7489, 1.538, 0.9977, 1.538, 0.9977, 1.046, 0.7489, 0.5, 0.7489, 1.046, 0.9977, 1.046, 0.9977, 0.5, 0.7489, -0.04565, 0.7489, 0.5, 0.9977, 0.5, 0.9977, -0.04565, 0.7489, 0.5, 0.7489, -0.04565, 0.9977, -0.04565, 0.9977, 0.5, 0.9977, 1.046, 0.9977, 0.5, 1.247, 0.5, 1.247, 1.046, 0.9977, 1.538, 0.9977, 1.046, 1.247, 1.046, 1.247, 1.538, 0.9977, 1.929, 0.9977, 1.538, 1.247, 1.538, 1.247, 1.929, 0.9977, 2.179, 0.9977, 1.929, 1.247, 1.929, 1.247, 2.179, 0.9977, 2.266, 0.9977, 2.179, 1.247, 2.179, 1.247, 2.266, 0.9977, 2.179, 0.9977, 2.266, 1.247, 2.266, 1.247, 2.179, 0.9977, 1.929, 0.9977, 2.179, 1.247, 2.179, 1.247, 1.929, 0.9977, 1.538, 0.9977, 1.929, 1.247, 1.929, 1.247, 1.538, 0.9977, 1.046, 0.9977, 1.538, 1.247, 1.538, 1.247, 1.046, 0.9977, 0.5, 0.9977, 1.046, 1.247, 1.046, 1.247, 0.5, 0.9977, -0.04565, 0.9977, 0.5, 1.247, 0.5, 1.247, -0.04565, 0.9977, 0.5, 0.9977, -0.04565, 1.247, -0.04565, 1.247, 0.5, 1.247, 1.046, 1.247, 0.5, 1.495, 0.5, 1.495, 1.046, 1.247, 1.538, 1.247, 1.046, 1.495, 1.046, 1.495, 1.538, 1.247, 1.929, 1.247, 1.538, 1.495, 1.538, 1.495, 1.929, 1.247, 2.179, 1.247, 1.929, 1.495, 1.929, 1.495, 2.179, 1.247, 2.266, 1.247, 2.179, 1.495, 2.179, 1.495, 2.266, 1.247, 2.179, 1.247, 2.266, 1.495, 2.266, 1.495, 2.179, 1.247, 1.929, 1.247, 2.179, 1.495, 2.179, 1.495, 1.929, 1.247, 1.538, 1.247, 1.929, 1.495, 1.929, 1.495, 1.538, 1.247, 1.046, 1.247, 1.538, 1.495, 1.538, 1.495, 1.046, 1.247, 0.5, 1.247, 1.046, 1.495, 1.046, 1.495, 0.5, 1.247, -0.04565, 1.247, 0.5, 1.495, 0.5, 1.495, -0.04565, 1.247, 0.5, 1.247, -0.04565, 1.495, -0.04565, 1.495, 0.5, 1.495, 1.046, 1.495, 0.5, 1.744, 0.5, 1.744, 1.046, 1.495, 1.538, 1.495, 1.046, 1.744, 1.046, 1.744, 1.538, 1.495, 1.929, 1.495, 1.538, 1.744, 1.538, 1.744, 1.929, 1.495, 2.179, 1.495, 1.929, 1.744, 1.929, 1.744, 2.179, 1.495, 2.266, 1.495, 2.179, 1.744, 2.179, 1.744, 2.266, 1.495, 2.179, 1.495, 2.266, 1.744, 2.266, 1.744, 2.179, 1.495, 1.929, 1.495, 2.179, 1.744, 2.179, 1.744, 1.929, 1.495, 1.538, 1.495, 1.929, 1.744, 1.929, 1.744, 1.538, 1.495, 1.046, 1.495, 1.538, 1.744, 1.538, 1.744, 1.046, 1.495, 0.5, 1.495, 1.046, 1.744, 1.046, 1.744, 0.5, 1.495, -0.04565, 1.495, 0.5, 1.744, 0.5, 1.744, -0.04565, 1.495, 0.5, 1.495, -0.04565, 1.744, -0.04565, 1.744, 0.5, 2.737, 1.793, 2.866, 0.7576, 2.602, 0.7576, 2.486, 1.69, 2.363, 2.728, 2.737, 1.793, 2.486, 1.69, 2.15, 2.531, 1.78, 3.469, 2.363, 2.728, 2.15, 2.531, 1.626, 3.198, 1.046, 3.946, 1.78, 3.469, 1.626, 3.198, 0.9651, 3.627, 0.2329, 4.11, 1.046, 3.946, 0.9651, 3.627, 0.2329, 3.774, -0.5806, 3.946, 0.2329, 4.11, 0.2329, 3.774, -0.4992, 3.627, -1.314, 3.469, -0.5806, 3.946, -0.4992, 3.627, -1.16, 3.198, -1.897, 2.728, -1.314, 3.469, -1.16, 3.198, -1.684, 2.531, -2.271, 1.793, -1.897, 2.728, -1.684, 2.531, -2.02, 1.69, -2.4, 0.7576, -2.271, 1.793, -2.02, 1.69, -2.136, 0.7576, -2.271, -0.2782, -2.4, 0.7576, -2.136, 0.7576, -2.02, -0.1747, 2.866, 0.7576, 2.737, -0.2782, 2.486, -0.1747, 2.602, 0.7576])
me_mesh.materials.append(mat_material)
me_mesh.use_remesh_fix_poles = True
me_mesh.use_remesh_preserve_attributes = False
me_mesh.use_mirror_vertex_groups = False
me_mesh.update()
me_mesh.normals_split_custom_set([tuple(v) for v in zip(*[iter([-0.9511, -0.309, 0.0, -1.0, -7.78e-07, 0.0, -1.0, -7.107e-07, 0.0, -0.9511, -0.309, 0.0, -0.809, -0.5878, 0.0, -0.9511, -0.309, 0.0, -0.9511, -0.309, 0.0, -0.809, -0.5878, 0.0, -0.5878, -0.809, 0.0, -0.809, -0.5878, 0.0, -0.809, -0.5878, 0.0, -0.5878, -0.809, 0.0, -0.309, -0.9511, 0.0, -0.5878, -0.809, 0.0, -0.5878, -0.809, 0.0, -0.309, -0.9511, 0.0, 0.0, -1.0, 0.0, -0.309, -0.9511, 0.0, -0.309, -0.9511, 0.0, -7.203e-09, -1.0, 0.0, 0.309, -0.9511, 0.0, 0.0, -1.0, 0.0, -7.203e-09, -1.0, 0.0, 0.309, -0.9511, 0.0, 0.5878, -0.809, 0.0, 0.309, -0.9511, 0.0, 0.309, -0.9511, 0.0, 0.5878, -0.809, 0.0, 0.809, -0.5878, 0.0, 0.5878, -0.809, 0.0, 0.5878, -0.809, 0.0, 0.809, -0.5878, 0.0, 0.9511, -0.309, 0.0, 0.809, -0.5878, 0.0, 0.809, -0.5878, 0.0, 0.9511, -0.309, 0.0, 1.0, -5.283e-08, 0.0, 0.9511, -0.309, 0.0, 0.9511, -0.309, 0.0, 1.0, -4.322e-08, 0.0, 0.9877, 0.1564, 0.0, 1.0, -5.283e-08, 0.0, 1.0, -4.322e-08, 0.0, 0.9877, 0.1564, 0.0, -1.0, -7.78e-07, 0.0, -0.9877, 0.1564, 0.0, -0.9877, 0.1564, 0.0, -1.0, -7.107e-07, 0.0, -0.9511, -0.309, 0.0, -1.0, -7.107e-07, 0.0, -1.0, -7.107e-07, 0.0, -0.9511, -0.309, 0.0, -0.809, -0.5878, 0.0, -0.9511, -0.309, 0.0, -0.9511, -0.309, 0.0, -0.809, -0.5878, 0.0, -0.5878, -0.809, 0.0, -0.809, -0.5878, 0.0, -0.809, -0.5878, 0.0, -0.5878, -0.809, 0.0, -0.309, -0.9511, 0.0, -0.5878, -0.809, 0.0, -0.5878, -0.809, 0.0, -0.309, -0.9511, 0.0, -7.203e-09, -1.0, 0.0, -0.309, -0.9511, 0.0, -0.309, -0.9511, 0.0, -7.203e-09, -1.0, 0.0, 0.309, -0.9511, 0.0, -7.203e-09, -1.0, 0.0, -7.203e-09, -1.0, 0.0, 0.309, -0.9511, 0.0, 0.5878, -0.809, 0.0, 0.309, -0.9511, 0.0, 0.309, -0.9511, 0.0, 0.5878, -0.809, 0.0, 0.809, -0.5878, 0.0, 0.5878, -0.809, 0.0, 0.5878, -0.809, 0.0, 0.809, -0.5878, 0.0, 0.9511, -0.309, 0.0, 0.809, -0.5878, 0.0, 0.809, -0.5878, 0.0, 0.9511, -0.309, 0.0, 1.0, -4.322e-08, 0.0, 0.9511, -0.309, 0.0, 0.9511, -0.309, 0.0, 1.0, -4.322e-08, 0.0, 0.9877, 0.1564, 0.0, 1.0, -4.322e-08, 0.0, 1.0, -4.322e-08, 0.0, 0.9877, 0.1564, 0.0, -1.0, -7.107e-07, 0.0, -0.9877, 0.1564, 0.0, -0.9877, 0.1564, 0.0, -1.0, -7.107e-07, 0.0, -0.9511, -0.309, 0.0, -1.0, -7.107e-07, 0.0, -1.0, -7.66e-07, 0.0, -0.9511, -0.309, 0.0, -0.809, -0.5878, 0.0, -0.9511, -0.309, 0.0, -0.9511, -0.309, 0.0, -0.809, -0.5878, 0.0, -0.5878, -0.809, 0.0, -0.809, -0.5878, 0.0, -0.809, -0.5878, 0.0, -0.5878, -0.809, 0.0, -0.309, -0.9511, 0.0, -0.5878, -0.809, 0.0, -0.5878, -0.809, 0.0, -0.309, -0.9511, 0.0, -7.203e-09, -1.0, 0.0, -0.309, -0.9511, 0.0, -0.309, -0.9511, 0.0, 0.0, -1.0, 0.0, 0.309, -0.9511, 0.0, -7.203e-09, -1.0, 0.0, 0.0, -1.0, 0.0, 0.309, -0.9511, 0.0, 0.5878, -0.809, 0.0, 0.309, -0.9511, 0.0, 0.309, -0.9511, 0.0, 0.5878, -0.809, 0.0, 0.809, -0.5878, 0.0, 0.5878, -0.809, 0.0, 0.5878, -0.809, 0.0, 0.809, -0.5878, 0.0, 0.9511, -0.309, 0.0, 0.809, -0.5878, 0.0, 0.809, -0.5878, 0.0, 0.9511, -0.309, 0.0, 1.0, -4.322e-08, 0.0, 0.9511, -0.309, 0.0, 0.9511, -0.309, 0.0, 1.0, -4.322e-08, 0.0, 0.9877, 0.1564, 0.0, 1.0, -4.322e-08, 0.0, 1.0, -4.322e-08, 0.0, 0.9877, 0.1564, 0.0, -1.0, -7.107e-07, 0.0, -0.9877, 0.1564, 0.0, -0.9877, 0.1564, 0.0, -1.0, -7.66e-07, 0.0, -0.9511, -0.309, 0.0, -1.0, -7.66e-07, 0.0, -1.0, -7.54e-07, 0.0, -0.9511, -0.309, 0.0, -0.809, -0.5878, 0.0, -0.9511, -0.309, 0.0, -0.9511, -0.309, 0.0, -0.809, -0.5878, 0.0, -0.5878, -0.809, 0.0, -0.809, -0.5878, 0.0, -0.809, -0.5878, 0.0, -0.5878, -0.809, 0.0, -0.309, -0.9511, 0.0, -0.5878, -0.809, 0.0, -0.5878, -0.809, 0.0, -0.309, -0.9511, 0.0, 0.0, -1.0, 0.0, -0.309, -0.9511, 0.0, -0.309, -0.9511, 0.0, 0.0, -1.0, 0.0, 0.309, -0.9511, 0.0, 0.0, -1.0, 0.0, 0.0, -1.0, 0.0, 0.309, -0.9511, 0.0, 0.5878, -0.809, 0.0, 0.309, -0.9511, 0.0, 0.309, -0.9511, 0.0, 0.5878, -0.809, 0.0, 0.809, -0.5878, 0.0, 0.5878, -0.809, 0.0, 0.5878, -0.809, 0.0, 0.809, -0.5878, 0.0, 0.9511, -0.309, 0.0, 0.809, -0.5878, 0.0, 0.809, -0.5878, 0.0, 0.9511, -0.309, 0.0, 1.0, -4.322e-08, 0.0, 0.9511, -0.309, 0.0, 0.9511, -0.309, 0.0, 1.0, -3.362e-08, 0.0, 0.9877, 0.1564, 0.0, 1.0, -4.322e-08, 0.0, 1.0, -3.362e-08, 0.0, 0.9877, 0.1564, 0.0, -1.0, -7.66e-07, 0.0, -0.9877, 0.1564, 0.0, -0.9877, 0.1564, 0.0, -1.0, -7.54e-07, 0.0, -0.9511, -0.309, 0.0, -1.0, -7.54e-07, 0.0, -1.0, -7.588e-07, 0.0, -0.9511, -0.309, 0.0, -0.809, -0.5878, 0.0, -0.9511, -0.309, 0.0, -0.9511, -0.309, 0.0, -0.809, -0.5878, 0.0, -0.5878, -0.809, 0.0, -0.809, -0.5878, 0.0, -0.809, -0.5878, 0.0, -0.5878, -0.809, 0.0, -0.309, -0.9511, 0.0, -0.5878, -0.809, 0.0, -0.5878, -0.809, 0.0, -0.309, -0.9511, 0.0, 0.0, -1.0, 0.0, -0.309, -0.9511, 0.0, -0.309, -0.9511, 0.0, 0.0, -1.0, 0.0, 0.309, -0.9511, 0.0, 0.0, -1.0, 0.0, 0.0, -1.0, 0.0, 0.309, -0.9511, 0.0, 0.5878, -0.809, 0.0, 0.309, -0.9511, 0.0, 0.309, -0.9511, 0.0, 0.5878, -0.809, 0.0, 0.809, -0.5878, 0.0, 0.5878, -0.809, 0.0, 0.5878, -0.809, 0.0, 0.809, -0.5878, 0.0, 0.9511, -0.309, 0.0, 0.809, -0.5878, 0.0, 0.809, -0.5878, 0.0, 0.9511, -0.309, 0.0, 1.0, -3.362e-08, 0.0, 0.9511, -0.309, 0.0, 0.9511, -0.309, 0.0, 1.0, -3.842e-08, 0.0, 0.9877, 0.1564, 0.0, 1.0, -3.362e-08, 0.0, 1.0, -3.842e-08, 0.0, 0.9877, 0.1564, 0.0, -1.0, -7.54e-07, 0.0, -0.9877, 0.1564, 0.0, -0.9877, 0.1564, 0.0, -1.0, -7.588e-07, 0.0, -0.9511, -0.309, 0.0, -1.0, -7.588e-07, 0.0, -1.0, -7.588e-07, 0.0, -0.9511, -0.309, 0.0, -0.809, -0.5878, 0.0, -0.9511, -0.309, 0.0, -0.9511, -0.309, 0.0, -0.809, -0.5878, 0.0, -0.5878, -0.809, 0.0, -0.809, -0.5878, 0.0, -0.809, -0.5878, 0.0, -0.5878, -0.809, 0.0, -0.309, -0.9511, 0.0, -0.5878, -0.809, 0.0, -0.5878, -0.809, 0.0, -0.309, -0.9511, 0.0, 0.0, -1.0, 0.0, -0.309, -0.9511, 0.0, -0.309, -0.9511, 0.0, 0.0, -1.0, 0.0, 0.309, -0.9511, 0.0, 0.0, -1.0, 0.0, 0.0, -1.0, 0.0, 0.309, -0.9511, 0.0, 0.5878, -0.809, 0.0, 0.309, -0.9511, 0.0, 0.309, -0.9511, 0.0, 0.5878, -0.809, 0.0, 0.809, -0.5878, 0.0, 0.5878, -0.809, 0.0, 0.5878, -0.809, 0.0, 0.809, -0.5878, 0.0, 0.9511, -0.309, 0.0, 0.809, -0.5878, 0.0, 0.809, -0.5878, 0.0, 0.9511, -0.309, 0.0, 1.0, -3.842e-08, 0.0, 0.9511, -0.309, 0.0, 0.9511, -0.309, 0.0, 1.0, -4.082e-08, 0.0, 0.9877, 0.1564, 0.0, 1.0, -3.842e-08, 0.0, 1.0, -4.082e-08, 0.0, 0.9877, 0.1564, 0.0, -1.0, -7.588e-07, 0.0, -0.9877, 0.1564, 0.0, -0.9877, 0.1564, 0.0, -1.0, -7.588e-07, 0.0, -0.9511, -0.309, 0.0, -1.0, -7.588e-07, 0.0, -1.0, -7.66e-07, 0.0, -0.9511, -0.309, 0.0, -0.809, -0.5878, 0.0, -0.9511, -0.309, 0.0, -0.9511, -0.309, 0.0, -0.809, -0.5878, 0.0, -0.5878, -0.809, 0.0, -0.809, -0.5878, 0.0, -0.809, -0.5878, 0.0, -0.5878, -0.809, 0.0, -0.309, -0.9511, 0.0, -0.5878, -0.809, 0.0, -0.5878, -0.809, 0.0, -0.309, -0.9511, 0.0, 0.0, -1.0, 0.0, -0.309, -0.9511, 0.0, -0.309, -0.9511, 0.0, 0.0, -1.0, 0.0, 0.309, -0.9511, 0.0, 0.0, -1.0, 0.0, 0.0, -1.0, 0.0, 0.309, -0.9511, 0.0, 0.5878, -0.809, 0.0, 0.309, -0.9511, 0.0, 0.309, -0.9511, 0.0, 0.5878, -0.809, 0.0, 0.809, -0.5878, 0.0, 0.5878, -0.809, 0.0, 0.5878, -0.809, 0.0, 0.809, -0.5878, 0.0, 0.9511, -0.309, 0.0, 0.809, -0.5878, 0.0, 0.809, -0.5878, 0.0, 0.9511, -0.309, 0.0, 1.0, -4.082e-08, 0.0, 0.9511, -0.309, 0.0, 0.9511, -0.309, 0.0, 1.0, -4.562e-08, 0.0, 0.9877, 0.1564, 0.0, 1.0, -4.082e-08, 0.0, 1.0, -4.562e-08, 0.0, 0.9877, 0.1564, 0.0, -1.0, -7.588e-07, 0.0, -0.9877, 0.1564, 0.0, -0.9877, 0.1564, 0.0, -1.0, -7.66e-07, 0.0, -0.9511, -0.309, 0.0, -1.0, -7.66e-07, 0.0, -1.0, -7.107e-07, 0.0, -0.9511, -0.309, 0.0, -0.809, -0.5878, 0.0, -0.9511, -0.309, 0.0, -0.9511, -0.309, 0.0, -0.809, -0.5878, 0.0, -0.5878, -0.809, 0.0, -0.809, -0.5878, 0.0, -0.809, -0.5878, 0.0, -0.5878, -0.809, 0.0, -0.309, -0.9511, 0.0, -0.5878, -0.809, 0.0, -0.5878, -0.809, 0.0, -0.309, -0.9511, 0.0, 0.0, -1.0, 0.0, -0.309, -0.9511, 0.0, -0.309, -0.9511, 0.0, -7.203e-09, -1.0, 0.0, 0.309, -0.9511, 0.0, 0.0, -1.0, 0.0, -7.203e-09, -1.0, 0.0, 0.309, -0.9511, 0.0, 0.5878, -0.809, 0.0, 0.309, -0.9511, 0.0, 0.309, -0.9511, 0.0, 0.5878, -0.809, 0.0, 0.809, -0.5878, 0.0, 0.5878, -0.809, 0.0, 0.5878, -0.809, 0.0, 0.809, -0.5878, 0.0, 0.9511, -0.309, 0.0, 0.809, -0.5878, 0.0, 0.809, -0.5878, 0.0, 0.9511, -0.309, 0.0, 1.0, -4.562e-08, 0.0, 0.9511, -0.309, 0.0, 0.9511, -0.309, 0.0, 1.0, -4.322e-08, 0.0, 0.9877, 0.1564, 0.0, 1.0, -4.562e-08, 0.0, 1.0, -4.322e-08, 0.0, 0.9877, 0.1564, 0.0, -1.0, -7.66e-07, 0.0, -0.9877, 0.1564, 0.0, -0.9877, 0.1564, 0.0, -1.0, -7.107e-07, 0.0, -0.9511, -0.309, 0.0, -1.0, -7.107e-07, 0.0, -1.0, -7.107e-07, 0.0, -0.9511, -0.309, 0.0, -0.809, -0.5878, 0.0, -0.9511, -0.309, 0.0, -0.9511, -0.309, 0.0, -0.809, -0.5878, 0.0, -0.5878, -0.809, 0.0, -0.809, -0.5878, 0.0, -0.809, -0.5878, 0.0, -0.5878, -0.809, 0.0, -0.309, -0.9511, 0.0, -0.5878, -0.809, 0.0, -0.5878, -0.809, 0.0, -0.309, -0.9511, 0.0, -7.203e-09, -1.0, 0.0, -0.309, -0.9511, 0.0, -0.309, -0.9511, 0.0, -7.203e-09, -1.0, 0.0, 0.309, -0.9511, 0.0, -7.203e-09, -1.0, 0.0, -7.203e-09, -1.0, 0.0, 0.309, -0.9511, 0.0, 0.5878, -0.809, 0.0, 0.309, -0.9511, 0.0, 0.309, -0.9511, 0.0, 0.5878, -0.809, 0.0, 0.809, -0.5878, 0.0, 0.5878, -0.809, 0.0, 0.5878, -0.809, 0.0, 0.809, -0.5878, 0.0, 0.9511, -0.309, 0.0, 0.809, -0.5878, 0.0, 0.809, -0.5878, 0.0, 0.9511, -0.309, 0.0, 1.0, -4.322e-08, 0.0, 0.9511, -0.309, 0.0, 0.9511, -0.309, 0.0, 1.0, -4.322e-08, 0.0, 0.9877, 0.1564, 0.0, 1.0, -4.322e-08, 0.0, 1.0, -4.322e-08, 0.0, 0.9877, 0.1564, 0.0, -1.0, -7.107e-07, 0.0, -0.9877, 0.1564, 0.0, -0.9877, 0.1564, 0.0, -1.0, -7.107e-07, 0.0, -0.9511, -0.309, 0.0, -1.0, -7.107e-07, 0.0, -1.0, -7.78e-07, 0.0, -0.9511, -0.309, 0.0, -0.809, -0.5878, 0.0, -0.9511, -0.309, 0.0, -0.9511, -0.309, 0.0, -0.809, -0.5878, 0.0, -0.5878, -0.809, 0.0, -0.809, -0.5878, 0.0, -0.809, -0.5878, 0.0, -0.5878, -0.809, 0.0, -0.309, -0.9511, 0.0, -0.5878, -0.809, 0.0, -0.5878, -0.809, 0.0, -0.309, -0.9511, 0.0, -7.203e-09, -1.0, 0.0, -0.309, -0.9511, 0.0, -0.309, -0.9511, 0.0, 0.0, -1.0, 0.0, 0.309, -0.9511, 0.0, -7.203e-09, -1.0, 0.0, 0.0, -1.0, 0.0, 0.309, -0.9511, 0.0, 0.5878, -0.809, 0.0, 0.309, -0.9511, 0.0, 0.309, -0.9511, 0.0, 0.5878, -0.809, 0.0, 0.809, -0.5878, 0.0, 0.5878, -0.809, 0.0, 0.5878, -0.809, 0.0, 0.809, -0.5878, 0.0, 0.9511, -0.309, 0.0, 0.809, -0.5878, 0.0, 0.809, -0.5878, 0.0, 0.9511, -0.309, 0.0, 1.0, -4.322e-08, 0.0, 0.9511, -0.309, 0.0, 0.9511, -0.309, 0.0, 1.0, -5.283e-08, 0.0, 0.9877, 0.1564, 0.0, 1.0, -4.322e-08, 0.0, 1.0, -5.283e-08, 0.0, 0.9877, 0.1564, 0.0, -1.0, -7.107e-07, 0.0, -0.9877, 0.1564, 0.0, -0.9877, 0.1564, 0.0, -1.0, -7.78e-07, 0.0, -1.687e-06, 0.0, 1.0, -1.687e-06, 0.0, 1.0, -1.687e-06, 0.0, 1.0, -1.687e-06, 0.0, 1.0, 8.436e-07, 0.0, 1.0, -1.687e-06, 0.0, 1.0, -1.687e-06, 0.0, 1.0, 8.436e-07, 0.0, 1.0, -2.829e-12, 0.0, 1.0, 8.436e-07, 0.0, 1.0, 8.436e-07, 0.0, 1.0, -2.493e-12, 0.0, 1.0, -2.109e-07, 0.0, 1.0, -2.829e-12, 0.0, 1.0, -2.493e-12, 0.0, 1.0, -2.109e-07, 0.0, 1.0, 4.218e-07, 0.0, 1.0, -2.109e-07, 0.0, 1.0, -2.109e-07, 0.0, 1.0, 4.218e-07, 0.0, 1.0, -2.109e-07, 0.0, 1.0, 4.218e-07, 0.0, 1.0, 4.218e-07, 0.0, 1.0, -2.109e-07, 0.0, 1.0, 8.436e-07, 0.0, 1.0, -2.109e-07, 0.0, 1.0, -2.109e-07, 0.0, 1.0, 8.436e-07, 0.0, 1.0, 8.436e-07, 0.0, 1.0, 8.436e-07, 0.0, 1.0, 8.436e-07, 0.0, 1.0, 8.436e-07, 0.0, 1.0, 1.687e-06, 0.0, 1.0, 8.436e-07, 0.0, 1.0, 8.436e-07, 0.0, 1.0, 1.687e-06, 0.0, 1.0, 1.687e-06, 0.0, 1.0, 1.687e-06, 0.0, 1.0, 1.687e-06, 0.0, 1.0, 1.687e-06, 0.0, 1.0, 0.0, 0.0, 1.0, 1.687e-06, 0.0, 1.0, 1.687e-06, 0.0, 1.0, 0.0, 0.0, 1.0, -1.687e-06, 0.0, 1.0, 0.0, 0.0, 1.0, 0.0, 0.0, 1.0, -1.687e-06, 0.0, 1.0, 0.9511, 0.309, 0.0, 1.0, 1.013e-06, 0.0, 1.0, 1.001e-06, 0.0, 0.9511, 0.309, 0.0, 0.809, 0.5878, 0.0, 0.9511, 0.309, 0.0, 0.9511, 0.309, 0.0, 0.809, 0.5878, 0.0, 0.5878, 0.809, 0.0, 0.809, 0.5878, 0.0, 0.809, 0.5878, 0.0, 0.5878, 0.809, 0.0, 0.309, 0.9511, 0.0, 0.5878, 0.809, 0.0, 0.5878, 0.809, 0.0, 0.309, 0.9511, 0.0, 0.0, 1.0, 0.0, 0.309, 0.9511, 0.0, 0.309, 0.9511, 0.0, 7.203e-09, 1.0, 0.0, -0.309, 0.9511, 0.0, 0.0, 1.0, 0.0, 7.203e-09, 1.0, 0.0, -0.309, 0.9511, 0.0, -0.5878, 0.809, 0.0, -0.309, 0.9511, 0.0, -0.309, 0.9511, 0.0, -0.5878, 0.809, 0.0, -0.809, 0.5878, 0.0, -0.5878, 0.809, 0.0, -0.5878, 0.809, 0.0, -0.809, 0.5878, 0.0, -0.9511, 0.309, 0.0, -0.809, 0.5878, 0.0, -0.809, 0.5878, 0.0, -0.9511, 0.309, 0.0, -1.0, 0.0, 0.0, -0.9511, 0.309, 0.0, -0.9511, 0.309, 0.0, -1.0, 2.401e-09, 0.0, -0.9877, -0.1564, 0.0, -1.0, 0.0, 0.0, -1.0, 2.401e-09, 0.0, -0.9877, -0.1564, 0.0, 1.0, 1.013e-06, 0.0, 0.9877, -0.1564, 0.0, 0.9877, -0.1564, 0.0, 1.0, 1.001e-06, 0.0, 0.9511, 0.309, 0.0, 1.0, 1.001e-06, 0.0, 1.0, 1.006e-06, 0.0, 0.9511, 0.309, 0.0, 0.809, 0.5878, 0.0, 0.9511, 0.309, 0.0, 0.9511, 0.309, 0.0, 0.809, 0.5878, 0.0, 0.5878, 0.809, 0.0, 0.809, 0.5878, 0.0, 0.809, 0.5878, 0.0, 0.5878, 0.809, 0.0, 0.309, 0.9511, 0.0, 0.5878, 0.809, 0.0, 0.5878, 0.809, 0.0, 0.309, 0.9511, 0.0, 7.203e-09, 1.0, 0.0, 0.309, 0.9511, 0.0, 0.309, 0.9511, 0.0, 1.201e-08, 1.0, 0.0, -0.309, 0.9511, 0.0, 7.203e-09, 1.0, 0.0, 1.201e-08, 1.0, 0.0, -0.309, 0.9511, 0.0, -0.5878, 0.809, 0.0, -0.309, 0.9511, 0.0, -0.309, 0.9511, 0.0, -0.5878, 0.809, 0.0, -0.809, 0.5878, 0.0, -0.5878, 0.809, 0.0, -0.5878, 0.809, 0.0, -0.809, 0.5878, 0.0, -0.9511, 0.309, 0.0, -0.809, 0.5878, 0.0, -0.809, 0.5878, 0.0, -0.9511, 0.309, 0.0, -1.0, 2.401e-09, 0.0, -0.9511, 0.309, 0.0, -0.9511, 0.309, 0.0, -1.0, 0.0, 0.0, -0.9877, -0.1564, 0.0, -1.0, 2.401e-09, 0.0, -1.0, 0.0, 0.0, -0.9877, -0.1564, 0.0, 1.0, 1.001e-06, 0.0, 0.9877, -0.1564, 0.0, 0.9877, -0.1564, 0.0, 1.0, 1.006e-06, 0.0, 0.9511, 0.309, 0.0, 1.0, 1.006e-06, 0.0, 1.0, 1.011e-06, 0.0, 0.9511, 0.309, 0.0, 0.809, 0.5878, 0.0, 0.9511, 0.309, 0.0, 0.9511, 0.309, 0.0, 0.809, 0.5878, 0.0, 0.5878, 0.809, 0.0, 0.809, 0.5878, 0.0, 0.809, 0.5878, 0.0, 0.5878, 0.809, 0.0, 0.309, 0.9511, 0.0, 0.5878, 0.809, 0.0, 0.5878, 0.809, 0.0, 0.309, 0.9511, 0.0, 1.201e-08, 1.0, 0.0, 0.309, 0.9511, 0.0, 0.309, 0.9511, 0.0, 1.681e-08, 1.0, 0.0, -0.309, 0.9511, 0.0, 1.201e-08, 1.0, 0.0, 1.681e-08, 1.0, 0.0, -0.309, 0.9511, 0.0, -0.5878, 0.809, 0.0, -0.309, 0.9511, 0.0, -0.309, 0.9511, 0.0, -0.5878, 0.809, 0.0, -0.809, 0.5878, 0.0, -0.5878, 0.809, 0.0, -0.5878, 0.809, 0.0, -0.809, 0.5878, 0.0, -0.9511, 0.309, 0.0, -0.809, 0.5878, 0.0, -0.809, 0.5878, 0.0, -0.9511, 0.309, 0.0, -1.0, 0.0, 0.0, -0.9511, 0.309, 0.0, -0.9511, 0.309, 0.0, -1.0, 0.0, 0.0, -0.9877, -0.1564, 0.0, -1.0, 0.0, 0.0, -1.0, 0.0, 0.0, -0.9877, -0.1564, 0.0, 1.0, 1.006e-06, 0.0, 0.9877, -0.1564, 0.0, 0.9877, -0.1564, 0.0, 1.0, 1.011e-06, 0.0, 0.9511, 0.309, 0.0, 1.0, 1.011e-06, 0.0, 1.0, 9.989e-07, 0.0, 0.9511, 0.309, 0.0, 0.809, 0.5878, 0.0, 0.9511, 0.309, 0.0, 0.9511, 0.309, 0.0, 0.809, 0.5878, 0.0, 0.5878, 0.809, 0.0, 0.809, 0.5878, 0.0, 0.809, 0.5878, 0.0, 0.5878, 0.809, 0.0, 0.309, 0.9511, 0.0, 0.5878, 0.809, 0.0, 0.5878, 0.809, 0.0, 0.309, 0.9511, 0.0, 1.681e-08, 1.0, 0.0, 0.309, 0.9511, 0.0, 0.309, 0.9511, 0.0, 1.921e-08, 1.0, 0.0, -0.309, 0.9511, 0.0, 1.681e-08, 1.0, 0.0, 1.921e-08, 1.0, 0.0, -0.309, 0.9511, 0.0, -0.5878, 0.809, 0.0, -0.309, 0.9511, 0.0, -0.309, 0.9511, 0.0, -0.5878, 0.809, 0.0, -0.809, 0.5878, 0.0, -0.5878, 0.809, 0.0, -0.5878, 0.809, 0.0, -0.809, 0.5878, 0.0, -0.9511, 0.309, 0.0, -0.809, 0.5878, 0.0, -0.809, 0.5878, 0.0, -0.9511, 0.309, 0.0, -1.0, 0.0, 0.0, -0.9511, 0.309, 0.0, -0.9511, 0.309, 0.0, -1.0, 0.0, 0.0, -0.9877, -0.1564, 0.0, -1.0, 0.0, 0.0, -1.0, 0.0, 0.0, -0.9877, -0.1564, 0.0, 1.0, 1.011e-06, 0.0, 0.9877, -0.1564, 0.0, 0.9877, -0.1564, 0.0, 1.0, 9.989e-07, 0.0, 0.9511, 0.309, 0.0, 1.0, 9.989e-07, 0.0, 1.0, 1.004e-06, 0.0, 0.9511, 0.309, 0.0, 0.809, 0.5878, 0.0, 0.9511, 0.309, 0.0, 0.9511, 0.309, 0.0, 0.809, 0.5878, 0.0, 0.5878, 0.809, 0.0, 0.809, 0.5878, 0.0, 0.809, 0.5878, 0.0, 0.5878, 0.809, 0.0, 0.309, 0.9511, 0.0, 0.5878, 0.809, 0.0, 0.5878, 0.809, 0.0, 0.309, 0.9511, 0.0, 1.921e-08, 1.0, 0.0, 0.309, 0.9511, 0.0, 0.309, 0.9511, 0.0, 1.441e-08, 1.0, 0.0, -0.309, 0.9511, 0.0, 1.921e-08, 1.0, 0.0, 1.441e-08, 1.0, 0.0, -0.309, 0.9511, 0.0, -0.5878, 0.809, 0.0, -0.309, 0.9511, 0.0, -0.309, 0.9511, 0.0, -0.5878, 0.809, 0.0, -0.809, 0.5878, 0.0, -0.5878, 0.809, 0.0, -0.5878, 0.809, 0.0, -0.809, 0.5878, 0.0, -0.9511, 0.309, 0.0, -0.809, 0.5878, 0.0, -0.809, 0.5878, 0.0, -0.9511, 0.309, 0.0, -1.0, 0.0, 0.0, -0.9511, 0.309, 0.0, -0.9511, 0.309, 0.0, -1.0, 2.401e-09, 0.0, -0.9877, -0.1564, 0.0, -1.0, 0.0, 0.0, -1.0, 2.401e-09, 0.0, -0.9877, -0.1564, 0.0, 1.0, 9.989e-07, 0.0, 0.9877, -0.1564, 0.0, 0.9877, -0.1564, 0.0, 1.0, 1.004e-06, 0.0, 0.9511, 0.309, 0.0, 1.0, 1.004e-06, 0.0, 1.0, 1.004e-06, 0.0, 0.9511, 0.309, 0.0, 0.809, 0.5878, 0.0, 0.9511, 0.309, 0.0, 0.9511, 0.309, 0.0, 0.809, 0.5878, 0.0, 0.5878, 0.809, 0.0, 0.809, 0.5878, 0.0, 0.809, 0.5878, 0.0, 0.5878, 0.809, 0.0, 0.309, 0.9511, 0.0, 0.5878, 0.809, 0.0, 0.5878, 0.809, 0.0, 0.309, 0.9511, 0.0, 1.441e-08, 1.0, 0.0, 0.309, 0.9511, 0.0, 0.309, 0.9511, 0.0, 9.605e-09, 1.0, 0.0, -0.309, 0.9511, 0.0, 1.441e-08, 1.0, 0.0, 9.605e-09, 1.0, 0.0, -0.309, 0.9511, 0.0, -0.5878, 0.809, 0.0, -0.309, 0.9511, 0.0, -0.309, 0.9511, 0.0, -0.5878, 0.809, 0.0, -0.809, 0.5878, 0.0, -0.5878, 0.809, 0.0, -0.5878, 0.809, 0.0, -0.809, 0.5878, 0.0, -0.9511, 0.309, 0.0, -0.809, 0.5878, 0.0, -0.809, 0.5878, 0.0, -0.9511, 0.309, 0.0, -1.0, 2.401e-09, 0.0, -0.9511, 0.309, 0.0, -0.9511, 0.309, 0.0, -1.0, -2.401e-09, 0.0, -0.9877, -0.1564, 0.0, -1.0, 2.401e-09, 0.0, -1.0, -2.401e-09, 0.0, -0.9877, -0.1564, 0.0, 1.0, 1.004e-06, 0.0, 0.9877, -0.1564, 0.0, 0.9877, -0.1564, 0.0, 1.0, 1.004e-06, 0.0, 0.9511, 0.309, 0.0, 1.0, 1.004e-06, 0.0, 1.0, 1.011e-06, 0.0, 0.9511, 0.309, 0.0, 0.809, 0.5878, 0.0, 0.9511, 0.309, 0.0, 0.9511, 0.309, 0.0, 0.809, 0.5878, 0.0, 0.5878, 0.809, 0.0, 0.809, 0.5878, 0.0, 0.809, 0.5878, 0.0, 0.5878, 0.809, 0.0, 0.309, 0.9511, 0.0, 0.5878, 0.809, 0.0, 0.5878, 0.809, 0.0, 0.309, 0.9511, 0.0, 9.605e-09, 1.0, 0.0, 0.309, 0.9511, 0.0, 0.309, 0.9511, 0.0, 1.201e-08, 1.0, 0.0, -0.309, 0.9511, 0.0, 9.605e-09, 1.0, 0.0, 1.201e-08, 1.0, 0.0, -0.309, 0.9511, 0.0, -0.5878, 0.809, 0.0, -0.309, 0.9511, 0.0, -0.309, 0.9511, 0.0, -0.5878, 0.809, 0.0, -0.809, 0.5878, 0.0, -0.5878, 0.809, 0.0, -0.5878, 0.809, 0.0, -0.809, 0.5878, 0.0, -0.9511, 0.309, 0.0, -0.809, 0.5878, 0.0, -0.809, 0.5878, 0.0, -0.9511, 0.309, 0.0, -1.0, -2.401e-09, 0.0, -0.9511, 0.309, 0.0, -0.9511, 0.309, 0.0, -1.0, 0.0, 0.0, -0.9877, -0.1564, 0.0, -1.0, -2.401e-09, 0.0, -1.0, 0.0, 0.0, -0.9877, -0.1564, 0.0, 1.0, 1.004e-06, 0.0, 0.9877, -0.1564, 0.0, 0.9877, -0.1564, 0.0, 1.0, 1.011e-06, 0.0, 0.9511, 0.309, 0.0, 1.0, 1.011e-06, 0.0, 1.0, 1.006e-06, 0.0, 0.9511, 0.309, 0.0, 0.809, 0.5878, 0.0, 0.9511, 0.309, 0.0, 0.9511, 0.309, 0.0, 0.809, 0.5878, 0.0, 0.5878, 0.809, 0.0, 0.809, 0.5878, 0.0, 0.809, 0.5878, 0.0, 0.5878, 0.809, 0.0, 0.309, 0.9511, 0.0, 0.5878, 0.809, 0.0, 0.5878, 0.809, 0.0, 0.309, 0.9511, 0.0, 1.201e-08, 1.0, 0.0, 0.309, 0.9511, 0.0, 0.309, 0.9511, 0.0, 1.201e-08, 1.0, 0.0, -0.309, 0.9511, 0.0, 1.201e-08, 1.0, 0.0, 1.201e-08, 1.0, 0.0, -0.309, 0.9511, 0.0, -0.5878, 0.809, 0.0, -0.309, 0.9511, 0.0, -0.309, 0.9511, 0.0, -0.5878, 0.809, 0.0, -0.809, 0.5878, 0.0, -0.5878, 0.809, 0.0, -0.5878, 0.809, 0.0, -0.809, 0.5878, 0.0, -0.9511, 0.309, 0.0, -0.809, 0.5878, 0.0, -0.809, 0.5878, 0.0, -0.9511, 0.309, 0.0, -1.0, 0.0, 0.0, -0.9511, 0.309, 0.0, -0.9511, 0.309, 0.0, -1.0, 0.0, 0.0, -0.9877, -0.1564, 0.0, -1.0, 0.0, 0.0, -1.0, 0.0, 0.0, -0.9877, -0.1564, 0.0, 1.0, 1.011e-06, 0.0, 0.9877, -0.1564, 0.0, 0.9877, -0.1564, 0.0, 1.0, 1.006e-06, 0.0, 0.9511, 0.309, 0.0, 1.0, 1.006e-06, 0.0, 1.0, 1.001e-06, 0.0, 0.9511, 0.309, 0.0, 0.809, 0.5878, 0.0, 0.9511, 0.309, 0.0, 0.9511, 0.309, 0.0, 0.809, 0.5878, 0.0, 0.5878, 0.809, 0.0, 0.809, 0.5878, 0.0, 0.809, 0.5878, 0.0, 0.5878, 0.809, 0.0, 0.309, 0.9511, 0.0, 0.5878, 0.809, 0.0, 0.5878, 0.809, 0.0, 0.309, 0.9511, 0.0, 1.201e-08, 1.0, 0.0, 0.309, 0.9511, 0.0, 0.309, 0.9511, 0.0, 7.203e-09, 1.0, 0.0, -0.309, 0.9511, 0.0, 1.201e-08, 1.0, 0.0, 7.203e-09, 1.0, 0.0, -0.309, 0.9511, 0.0, -0.5878, 0.809, 0.0, -0.309, 0.9511, 0.0, -0.309, 0.9511, 0.0, -0.5878, 0.809, 0.0, -0.809, 0.5878, 0.0, -0.5878, 0.809, 0.0, -0.5878, 0.809, 0.0, -0.809, 0.5878, 0.0, -0.9511, 0.309, 0.0, -0.809, 0.5878, 0.0, -0.809, 0.5878, 0.0, -0.9511, 0.309, 0.0, -1.0, 0.0, 0.0, -0.9511, 0.309, 0.0, -0.9511, 0.309, 0.0, -1.0, 2.401e-09, 0.0, -0.9877, -0.1564, 0.0, -1.0, 0.0, 0.0, -1.0, 2.401e-09, 0.0, -0.9877, -0.1564, 0.0, 1.0, 1.006e-06, 0.0, 0.9877, -0.1564, 0.0, 0.9877, -0.1564, 0.0, 1.0, 1.001e-06, 0.0, 0.9511, 0.309, 0.0, 1.0, 1.001e-06, 0.0, 1.0, 1.013e-06, 0.0, 0.9511, 0.309, 0.0, 0.809, 0.5878, 0.0, 0.9511, 0.309, 0.0, 0.9511, 0.309, 0.0, 0.809, 0.5878, 0.0, 0.5878, 0.809, 0.0, 0.809, 0.5878, 0.0, 0.809, 0.5878, 0.0, 0.5878, 0.809, 0.0, 0.309, 0.9511, 0.0, 0.5878, 0.809, 0.0, 0.5878, 0.809, 0.0, 0.309, 0.9511, 0.0, 7.203e-09, 1.0, 0.0, 0.309, 0.9511, 0.0, 0.309, 0.9511, 0.0, 0.0, 1.0, 0.0, -0.309, 0.9511, 0.0, 7.203e-09, 1.0, 0.0, 0.0, 1.0, 0.0, -0.309, 0.9511, 0.0, -0.5878, 0.809, 0.0, -0.309, 0.9511, 0.0, -0.309, 0.9511, 0.0, -0.5878, 0.809, 0.0, -0.809, 0.5878, 0.0, -0.5878, 0.809, 0.0, -0.5878, 0.809, 0.0, -0.809, 0.5878, 0.0, -0.9511, 0.309, 0.0, -0.809, 0.5878, 0.0, -0.809, 0.5878, 0.0, -0.9511, 0.309, 0.0, -1.0, 2.401e-09, 0.0, -0.9511, 0.309, 0.0, -0.9511, 0.309, 0.0, -1.0, 0.0, 0.0, -0.9877, -0.1564, 0.0, -1.0, 2.401e-09, 0.0, -1.0, 0.0, 0.0, -0.9877, -0.1564, 0.0, 1.0, 1.001e-06, 0.0, 0.9877, -0.1564, 0.0, 0.9877, -0.1564, 0.0, 1.0, 1.013e-06, 0.0, -1.687e-06, 0.0, -1.0, -1.687e-06, 0.0, -1.0, -1.687e-06, 0.0, -1.0, -1.687e-06, 0.0, -1.0, 8.436e-07, 0.0, -1.0, -1.687e-06, 0.0, -1.0, -1.687e-06, 0.0, -1.0, 8.436e-07, 0.0, -1.0, 8.436e-07, 0.0, -1.0, 8.436e-07, 0.0, -1.0, 8.436e-07, 0.0, -1.0, 8.436e-07, 0.0, -1.0, 2.109e-07, 0.0, -1.0, 8.436e-07, 0.0, -1.0, 8.436e-07, 0.0, -1.0, 2.109e-07, 0.0, -1.0, -2.109e-07, 0.0, -1.0, 2.109e-07, 0.0, -1.0, 2.109e-07, 0.0, -1.0, -2.109e-07, 0.0, -1.0, -4.218e-07, 0.0, -1.0, -2.109e-07, 0.0, -1.0, -2.109e-07, 0.0, -1.0, -4.218e-07, 0.0, -1.0, 8.436e-07, 0.0, -1.0, -4.218e-07, 0.0, -1.0, -4.218e-07, 0.0, -1.0, 8.436e-07, 0.0, -1.0, 8.436e-07, 0.0, -1.0, 8.436e-07, 0.0, -1.0, 8.436e-07, 0.0, -1.0, 8.436e-07, 0.0, -1.0, 1.687e-06, 0.0, -1.0, 8.436e-07, 0.0, -1.0, 8.436e-07, 0.0, -1.0, 1.687e-06, 0.0, -1.0, 1.687e-06, 0.0, -1.0, 1.687e-06, 0.0, -1.0, 1.687e-06, 0.0, -1.0, 1.687e-06, 0.0, -1.0, 0.0, 0.0, -1.0, 1.687e-06, 0.0, -1.0, 1.687e-06, 0.0, -1.0, 0.0, 0.0, -1.0, -1.687e-06, 0.0, -1.0, 0.0, 0.0, -1.0, 0.0, 0.0, -1.0, -1.687e-06, 0.0, -1.0])] * 3)])

# ---- objects
ob_ppipe1 = bpy.data.objects.new('pPipe1', me_mesh)

# ---- transforms, parenting, visibility, modifiers, constraints
ob_ppipe1.location = (0.0, 0.0, -0.3157)
ob_ppipe1.rotation_euler = (1.571, -0.0, 1.537)
ob_ppipe1.scale = (0.01, 0.01, 0.01)
ob_ppipe1.color = (0.8, 0.8, 0.8, 1.0)
ob_ppipe1.lineart.crease_threshold = 0.0

# ---- collection membership
col_collection.objects.link(ob_ppipe1)

# ---- scene / render settings (as saved in the file)
scene.frame_start = 1; scene.frame_end = 250; scene.frame_set(1)
scene.render.engine = 'BLENDER_EEVEE_NEXT'
scene.cycles.use_denoising = False
scene.cycles.samples = 128
scene.cycles.sampling_pattern = 'TABULATED_SOBOL'
scene.cycles.use_adaptive_sampling = False
scene.cycles.use_light_tree = False
scene.view_settings.view_transform = 'Filmic'
bpy.context.view_layer.update()

# ---- added for rendering (the .blend has no active camera and no usable light): camera, sun
cam_auto = bpy.data.cameras.new('AutoCamera')
cam_auto.lens = 50.0
cam_auto.sensor_width = 36.0
cam_auto.clip_end = 1000.0
ob_auto_camera = bpy.data.objects.new('AutoCamera', cam_auto)
scene.collection.objects.link(ob_auto_camera)
ob_auto_camera.location = (3.56375, -4.27649, 3.18838)
ob_auto_camera.rotation_euler = (1.09748, -7.21219e-08, 0.694738)
scene.camera = ob_auto_camera
light_auto_sun = bpy.data.lights.new('AutoSun', 'SUN')
light_auto_sun.energy = 3.0
light_auto_sun.angle = 0.0523599
ob_auto_sun = bpy.data.objects.new('AutoSun', light_auto_sun)
scene.collection.objects.link(ob_auto_sun)
ob_auto_sun.rotation_euler = (0.872665, 0.174533, 0.523599)
bpy.context.view_layer.update()
